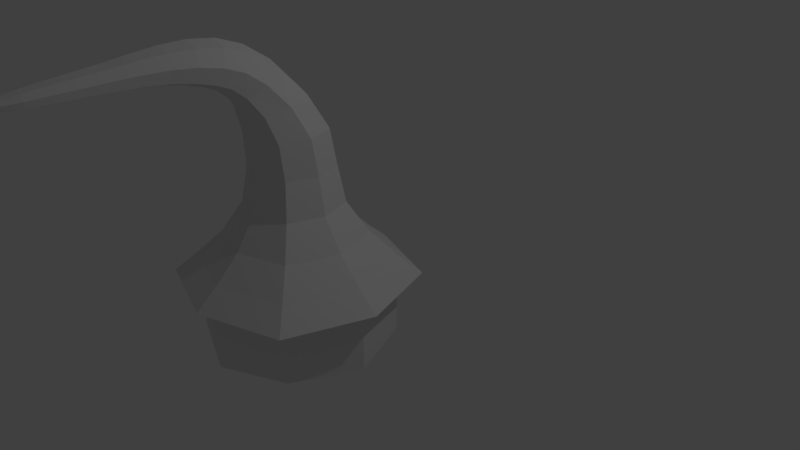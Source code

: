 # Source: tentaculo_organico.blend  (saved by Blender 2.80.75; exported with 4.5.12 LTS)
import bpy
from mathutils import Matrix  # noqa: F401  (used for matrix-valued properties, if any)

bpy.ops.wm.read_factory_settings(use_empty=True)
scene = bpy.context.scene
scene.name = 'Scene'

# ---- collections
col_collection_1 = bpy.data.collections.new('Collection 1'); scene.collection.children.link(col_collection_1)

# ---- materials (node trees are filled in below, after node groups)
mat_material = bpy.data.materials.new('Material')
mat_material.displacement_method = 'DISPLACEMENT'
mat_material.alpha_threshold = 0.0
mat_material.use_transparent_shadow = False
mat_material.roughness = 0.5
mat_material.line_color = (0.0, 0.0, 0.0, 1.0)

# ---- node groups
ng_auto_smooth = bpy.data.node_groups.new('Auto Smooth', 'GeometryNodeTree')
_s = ng_auto_smooth.interface.new_socket(name='Geometry', in_out='OUTPUT', socket_type='NodeSocketGeometry')
_s = ng_auto_smooth.interface.new_socket(name='Geometry', in_out='INPUT', socket_type='NodeSocketGeometry')
_s = ng_auto_smooth.interface.new_socket(name='Angle', in_out='INPUT', socket_type='NodeSocketFloat')
_s.subtype = 'ANGLE'
_s.min_value = 0.0
_s.max_value = 3.142
ng_auto_smooth.is_modifier = True
_N = ng_auto_smooth.nodes; _L = ng_auto_smooth.links
n0 = _N.new('NodeGroupOutput'); n0.name = 'Group Output'; n0.location = (480, -100)
n1 = _N.new('NodeGroupInput'); n1.name = 'Group Input'; n1.location = (-420, -300)
n2 = _N.new('NodeGroupInput'); n2.name = 'Group Input.001'; n2.location = (-60, -100)
n3 = _N.new('GeometryNodeSetShadeSmooth'); n3.name = 'Set Shade Smooth'; n3.location = (120, -100)
n3.domain = 'EDGE'
n4 = _N.new('GeometryNodeSetShadeSmooth'); n4.name = 'Set Shade Smooth.001'; n4.location = (300, -100)
n5 = _N.new('GeometryNodeInputMeshEdgeAngle'); n5.name = 'Edge Angle'; n5.location = (-420, -220)
n6 = _N.new('GeometryNodeInputEdgeSmooth'); n6.name = 'Is Edge Smooth'; n6.location = (-60, -160)
n7 = _N.new('GeometryNodeInputShadeSmooth'); n7.name = 'Is Face Smooth'; n7.location = (-240, -340)
n8 = _N.new('FunctionNodeBooleanMath'); n8.name = 'Boolean Math'; n8.location = (-60, -220)
n9 = _N.new('FunctionNodeCompare'); n9.name = 'Compare'; n9.location = (-240, -180)
n9.operation = 'LESS_EQUAL'
_L.new(n5.outputs[0], n9.inputs[0])
_L.new(n4.outputs[0], n0.inputs[0])
_L.new(n1.outputs[1], n9.inputs[1])
_L.new(n9.outputs[0], n8.inputs[0])
_L.new(n7.outputs[0], n8.inputs[1])
_L.new(n2.outputs[0], n3.inputs[0])
_L.new(n6.outputs[0], n3.inputs[1])
_L.new(n3.outputs[0], n4.inputs[0])
_L.new(n8.outputs[0], n3.inputs[2])
n0.is_active_output = True

# ---- material node trees

# ---- world
world_world = bpy.data.worlds.new('World'); scene.world = world_world
world_world.color = (0.05088, 0.05088, 0.05088)
world_world.use_sun_shadow = False
world_world.sun_shadow_jitter_overblur = 0.0

# ---- cameras
cam_camera = bpy.data.cameras.new('Camera')
cam_camera.clip_end = 100.0
cam_camera.lens = 35.0
cam_camera.sensor_width = 32.0
cam_camera.sensor_height = 18.0
cam_camera.ortho_scale = 7.314
cam_camera.dof.focus_distance = 0.0
cam_camera.dof.aperture_fstop = 128.0

# ---- lights
light_lamp = bpy.data.lights.new('Lamp', 'POINT')
light_lamp.transmission_factor = 0.0
light_lamp.cutoff_distance = 30.0
light_lamp.energy = 100.0
light_lamp.shadow_buffer_clip_start = 1.001
light_lamp.shadow_soft_size = 0.1
light_lamp.shadow_maximum_resolution = 0.006
light_lamp.use_absolute_resolution = True

# ---- meshes
me_tentaculo = bpy.data.meshes.new('tentaculo')
me_tentaculo.from_pydata([(-3.278e-07, -1.942, 0.729), (-4.619e-07, -1.739, 2.291), (0.4844, -1.127, 1.557), (-3.725e-07, -1.612, 1.557), (-0.4844, -1.127, 1.557), (-1.192e-07, -0.643, 1.557), (-4.172e-07, -2.002, 2.615), (0.3881, -1.365, 2.377), (-0.3881, -1.365, 2.377), (-1.565e-07, -0.9918, 2.464), (-0.2549, -2.325, 2.972), (0.2918, -1.829, 2.826), (-0.2918, -1.829, 2.826), (-1.937e-07, -1.657, 3.037), (-5.811e-07, -2.894, 2.831), (-2.496e-07, -2.287, 3.195), (-4.47e-07, -2.363, 2.75), (0.2549, -2.325, 2.972), (0.1407, -3.42, 2.981), (0.1847, -2.899, 2.996), (-0.1847, -2.899, 2.996), (-4.321e-07, -2.904, 3.162), (-9.239e-07, -3.946, 2.872), (-0.1407, -3.42, 2.981), (-6.184e-07, -3.423, 3.107), (-7.376e-07, -3.416, 2.854), (-4.47e-07, -2.525, 0.1845), (-1.192e-07, -0.3122, 0.729), (0.8152, -1.127, 0.729), (-0.8152, -1.127, 0.729), (1.397, -1.127, 0.1845), (-1.397, -1.127, 0.1845), (-8.941e-08, 0.2699, 0.1845), (-1.03e-06, -4.261, 2.955), (0.1033, -3.949, 2.965), (-0.1033, -3.949, 2.965), (-8.401e-07, -3.951, 3.057), (0.5671, -1.127, 1.108), (-1.192e-07, -0.5603, 1.108), (0.3633, -0.764, 1.557), (-2.943e-07, -1.694, 1.108), (0.3633, -1.491, 1.557), (-0.5671, -1.127, 1.108), (-0.3633, -1.491, 1.557), (-0.3633, -0.764, 1.557), (0.4603, -1.187, 2.004), (-1.285e-07, -0.7302, 2.026), (-4.619e-07, -1.643, 1.983), (-0.4603, -1.187, 2.004), (0.3158, -1.6, 2.657), (-1.844e-07, -1.332, 2.818), (-4.284e-07, -1.868, 2.497), (-0.3158, -1.6, 2.657), (0.2911, -1.645, 2.312), (-0.2911, -1.645, 2.312), (0.2911, -1.085, 2.442), (-0.2911, -1.085, 2.442), (0.2825, -2.066, 2.919), (-2.077e-07, -1.972, 3.152), (-4.247e-07, -2.16, 2.687), (-0.2826, -2.066, 2.919), (0.2188, -1.959, 2.668), (-0.2188, -1.959, 2.668), (0.2188, -1.7, 2.984), (-0.2188, -1.7, 2.984), (0.2189, -2.604, 2.995), (-3.232e-07, -2.598, 3.19), (-4.955e-07, -2.609, 2.8), (-0.2189, -2.604, 2.995), (-0.1912, -2.354, 2.806), (-0.1912, -2.297, 3.139), (0.1912, -2.297, 3.139), (0.1912, -2.354, 2.806), (0.157, -3.181, 2.988), (-5.42e-07, -3.186, 3.129), (-6.724e-07, -3.177, 2.847), (-0.157, -3.181, 2.988), (0.1385, -2.895, 2.872), (-0.1385, -2.895, 2.872), (0.1385, -2.903, 3.121), (-0.1385, -2.903, 3.121), (0.126, -3.66, 2.973), (-7.036e-07, -3.663, 3.086), (-8.103e-07, -3.657, 2.86), (-0.126, -3.66, 2.973), (0.1055, -3.422, 3.075), (0.1055, -3.417, 2.886), (-0.1055, -3.417, 2.886), (-0.1055, -3.422, 3.075), (1.126, -1.127, 0.4211), (-1.118e-07, -0.001258, 0.4211), (-4.023e-07, -2.253, 0.4211), (-1.126, -1.127, 0.4211), (-0.6114, -1.739, 0.729), (0.6114, -1.739, 0.729), (0.6114, -0.516, 0.729), (-0.6114, -0.516, 0.729), (1.174, -1.127, 0.03375), (-1.192e-07, 0.0462, 0.03375), (-4.172e-07, -2.301, 0.03375), (-1.174, -1.127, 0.03375), (-1.048, -2.175, 0.1845), (1.048, -2.175, 0.1845), (1.048, -0.07943, 0.1845), (-1.048, -0.07942, 0.1845), (0.06418, -4.183, 2.958), (-9.686e-07, -4.185, 3.015), (-1.017e-06, -4.181, 2.9), (-0.06418, -4.183, 2.958), (0.0775, -3.946, 2.895), (-0.0775, -3.946, 2.895), (0.0775, -3.951, 3.034), (-0.0775, -3.951, 3.034), (0.4253, -0.702, 1.108), (0.4253, -1.553, 1.108), (-0.4253, -1.553, 1.108), (-0.4253, -0.702, 1.108), (0.3452, -0.8443, 2.02), (0.3452, -1.529, 1.988), (-0.3452, -1.529, 1.988), (-0.3452, -0.8443, 2.02), (0.2369, -1.399, 2.778), (0.2369, -1.801, 2.537), (-0.2369, -1.399, 2.778), (-0.2369, -1.801, 2.537), (0.2119, -1.996, 3.094), (0.2119, -2.136, 2.745), (-0.2119, -1.996, 3.094), (-0.2119, -2.136, 2.745), (0.1642, -2.6, 3.141), (0.1642, -2.608, 2.849), (-0.1642, -2.6, 3.141), (-0.1642, -2.608, 2.849), (0.1178, -3.185, 3.093), (0.1178, -3.178, 2.882), (-0.1178, -3.185, 3.093), (-0.1178, -3.178, 2.882), (0.09449, -3.663, 3.058), (0.09449, -3.657, 2.889), (-0.09449, -3.663, 3.058), (-0.09449, -3.657, 2.889), (0.8446, -0.2828, 0.4211), (0.8446, -1.972, 0.4211), (-0.8446, -0.2828, 0.4211), (-0.8446, -1.972, 0.4211), (0.8321, -0.2953, 0.07283), (0.8321, -1.959, 0.07283), (-0.8321, -0.2953, 0.07283), (-0.8321, -1.959, 0.07283), (0.05149, -4.124, 3.006), (0.05149, -4.121, 2.913), (-0.05149, -4.124, 3.006), (-0.05149, -4.121, 2.913), (-2.657e-07, -1.127, -0.6832), (1.174, -1.127, -0.633), (-4.147e-07, -2.301, -0.633), (-1.174, -1.127, -0.633), (-1.167e-07, 0.0462, -0.633), (0.8321, -0.2953, -0.5939), (0.8321, -1.959, -0.5939), (-0.8321, -0.2953, -0.5939), (-0.8321, -1.959, -0.5939)], [], [(0, 94, 114, 40), (0, 40, 115, 93), (0, 93, 144, 91), (0, 91, 142, 94), (1, 54, 119, 47), (1, 47, 118, 53), (1, 53, 122, 51), (1, 51, 124, 54), (2, 37, 113, 39), (2, 39, 117, 45), (2, 45, 118, 41), (2, 41, 114, 37), (3, 40, 114, 41), (3, 41, 118, 47), (3, 47, 119, 43), (3, 43, 115, 40), (4, 42, 115, 43), (4, 43, 119, 48), (4, 48, 120, 44), (4, 44, 116, 42), (5, 46, 117, 39), (5, 39, 113, 38), (5, 38, 116, 44), (5, 44, 120, 46), (6, 62, 124, 51), (6, 51, 122, 61), (6, 61, 126, 59), (6, 59, 128, 62), (7, 53, 118, 45), (7, 45, 117, 55), (7, 55, 121, 49), (7, 49, 122, 53), (8, 56, 120, 48), (8, 48, 119, 54), (8, 54, 124, 52), (8, 52, 123, 56), (9, 55, 117, 46), (9, 46, 120, 56), (9, 56, 123, 50), (9, 50, 121, 55), (10, 70, 127, 60), (10, 60, 128, 69), (10, 69, 132, 68), (10, 68, 131, 70), (11, 61, 122, 49), (11, 49, 121, 63), (11, 63, 125, 57), (11, 57, 126, 61), (12, 64, 123, 52), (12, 52, 124, 62), (12, 62, 128, 60), (12, 60, 127, 64), (13, 63, 121, 50), (13, 50, 123, 64), (13, 64, 127, 58), (13, 58, 125, 63), (14, 78, 132, 67), (14, 67, 130, 77), (14, 77, 134, 75), (14, 75, 136, 78), (15, 71, 125, 58), (15, 58, 127, 70), (15, 70, 131, 66), (15, 66, 129, 71), (16, 69, 128, 59), (16, 59, 126, 72), (16, 72, 130, 67), (16, 67, 132, 69), (17, 72, 126, 57), (17, 57, 125, 71), (17, 71, 129, 65), (17, 65, 130, 72), (18, 86, 134, 73), (18, 73, 133, 85), (18, 85, 137, 81), (18, 81, 138, 86), (19, 77, 130, 65), (19, 65, 129, 79), (19, 79, 133, 73), (19, 73, 134, 77), (20, 80, 131, 68), (20, 68, 132, 78), (20, 78, 136, 76), (20, 76, 135, 80), (21, 79, 129, 66), (21, 66, 131, 80), (21, 80, 135, 74), (21, 74, 133, 79), (22, 110, 140, 83), (22, 83, 138, 109), (22, 109, 150, 107), (22, 107, 152, 110), (23, 88, 135, 76), (23, 76, 136, 87), (23, 87, 140, 84), (23, 84, 139, 88), (24, 85, 133, 74), (24, 74, 135, 88), (24, 88, 139, 82), (24, 82, 137, 85), (25, 87, 136, 75), (25, 75, 134, 86), (25, 86, 138, 83), (25, 83, 140, 87), (26, 102, 142, 91), (26, 91, 144, 101), (26, 101, 148, 99), (26, 99, 146, 102), (27, 96, 116, 38), (27, 38, 113, 95), (27, 95, 141, 90), (27, 90, 143, 96), (28, 95, 113, 37), (28, 37, 114, 94), (28, 94, 142, 89), (28, 89, 141, 95), (29, 93, 115, 42), (29, 42, 116, 96), (29, 96, 143, 92), (29, 92, 144, 93), (98, 145, 158, 157), (146, 99, 155, 159), (148, 100, 156, 161), (97, 146, 159, 154), (30, 103, 141, 89), (30, 89, 142, 102), (30, 102, 146, 97), (30, 97, 145, 103), (31, 101, 144, 92), (31, 92, 143, 104), (31, 104, 147, 100), (31, 100, 148, 101), (32, 104, 143, 90), (32, 90, 141, 103), (32, 103, 145, 98), (32, 98, 147, 104), (33, 105, 149, 106), (33, 106, 151, 108), (33, 108, 152, 107), (33, 107, 150, 105), (34, 109, 138, 81), (34, 81, 137, 111), (34, 111, 149, 105), (34, 105, 150, 109), (35, 112, 139, 84), (35, 84, 140, 110), (35, 110, 152, 108), (35, 108, 151, 112), (36, 111, 137, 82), (36, 82, 139, 112), (36, 112, 151, 106), (36, 106, 149, 111), (153, 157, 158, 154), (153, 154, 159, 155), (153, 155, 161, 156), (153, 156, 160, 157), (145, 97, 154, 158), (100, 147, 160, 156), (99, 148, 161, 155), (147, 98, 157, 160)])
me_tentaculo.materials.append(mat_material)
me_tentaculo.use_remesh_preserve_volume = False
me_tentaculo.use_remesh_preserve_attributes = False
me_tentaculo.use_mirror_vertex_groups = False
me_tentaculo.update()
arm_armature = bpy.data.armatures.new('Armature')  # bones are not reproduced

# ---- objects
ob_armature = bpy.data.objects.new('Armature', arm_armature)
ob_tentataculo = bpy.data.objects.new('tentataculo', me_tentaculo)
ob_lamp = bpy.data.objects.new('Lamp', light_lamp)
ob_camera = bpy.data.objects.new('Camera', cam_camera)

# ---- transforms, parenting, visibility, modifiers, constraints
ob_armature.location = (0.01588, -1.135, 0.0005364)
ob_armature.scale = (1.0, 1.0, 0.7304)
ob_armature.show_in_front = True
ob_armature.lineart.crease_threshold = 0.0
ob_tentataculo.parent = ob_armature
ob_tentataculo.matrix_parent_inverse = Matrix(((1.0, 0.0, 0.0, -0.01588), (0.0, 1.0, 0.0, 1.135), (0.0, 0.0, 1.369, -0.0007345), (0.0, 0.0, 0.0, 1.0)))
ob_tentataculo.location = (0.0, 0.0, 0.0)
ob_tentataculo.lock_rotations_4d = False
ob_tentataculo.empty_display_type = 'ARROWS'
ob_tentataculo.lineart.crease_threshold = 0.0
_vg = ob_tentataculo.vertex_groups.new(name='Bone')
for _i, _w in zip([0, 2, 3, 4, 5, 26, 27, 28, 29, 30, 31, 32, 37, 38, 39, 40, 41, 42, 43, 44, 89, 90, 91, 92, 93, 94, 95, 96, 97, 98, 99, 100, 101, 102, 103, 104, 113, 114, 115, 116, 141, 142, 143, 144, 145, 146, 147, 148, 153, 154, 155, 156, 157, 158, 159, 160, 161], [0.422, 0.04865, 0.04835, 0.05104, 0.05134, 0.7923, 0.4244, 0.4231, 0.4233, 0.7939, 0.7894, 0.7911, 0.0973, 0.1027, 0.05007, 0.09669, 0.04723, 0.1021, 0.04946, 0.05261, 0.7489, 0.7462, 0.7473, 0.7445, 0.4208, 0.4232, 0.423, 0.4258, 0.8389, 0.836, 0.8373, 0.8343, 0.7864, 0.7982, 0.7897, 0.7925, 0.1001, 0.09447, 0.09891, 0.1052, 0.746, 0.7519, 0.7464, 0.7427, 0.8333, 0.8445, 0.8386, 0.8301, 0.8366, 0.8389, 0.8373, 0.8343, 0.836, 0.8333, 0.8445, 0.8386, 0.8301]): _vg.add([_i], _w, 'REPLACE')
_vg = ob_tentataculo.vertex_groups.new(name='Bone.001')
for _i, _w in zip([0, 1, 2, 3, 4, 5, 7, 8, 9, 26, 27, 28, 29, 30, 31, 32, 37, 38, 39, 40, 41, 42, 43, 44, 45, 46, 47, 48, 53, 54, 55, 56, 89, 90, 91, 92, 93, 94, 95, 96, 97, 98, 99, 100, 101, 102, 103, 104, 113, 114, 115, 116, 117, 118, 119, 120, 141, 142, 143, 144, 145, 146, 147, 148, 153, 154, 155, 156, 157, 158, 159, 160, 161], [0.5325, 0.02891, 0.4449, 0.4449, 0.4427, 0.4427, 0.02718, 0.0291, 0.02738, 0.1914, 0.5328, 0.5339, 0.5314, 0.1907, 0.1941, 0.1933, 0.8355, 0.8307, 0.4443, 0.8321, 0.4456, 0.8273, 0.4443, 0.4412, 0.05435, 0.05475, 0.05781, 0.05821, 0.02758, 0.03024, 0.02678, 0.02797, 0.2323, 0.2349, 0.2328, 0.2354, 0.5323, 0.5326, 0.5353, 0.5304, 0.149, 0.1518, 0.15, 0.1527, 0.1965, 0.1863, 0.195, 0.1917, 0.835, 0.8361, 0.8281, 0.8265, 0.05356, 0.05515, 0.06047, 0.05594, 0.2356, 0.2291, 0.2342, 0.2366, 0.1544, 0.1436, 0.1491, 0.1563, 0.1509, 0.149, 0.15, 0.1527, 0.1518, 0.1544, 0.1436, 0.1491, 0.1563]): _vg.add([_i], _w, 'REPLACE')
_vg = ob_tentataculo.vertex_groups.new(name='Bone.002')
for _i, _w in zip([0, 1, 2, 3, 4, 5, 6, 7, 8, 9, 11, 12, 13, 27, 28, 29, 37, 38, 39, 40, 41, 42, 43, 44, 45, 46, 47, 48, 49, 50, 51, 52, 53, 54, 55, 56, 61, 62, 63, 64, 93, 94, 95, 96, 113, 114, 115, 116, 117, 118, 119, 120, 121, 122, 123, 124], [0.03267, 0.4465, 0.4732, 0.4585, 0.4694, 0.4841, 0.02063, 0.4583, 0.4573, 0.4691, 0.01667, 0.02091, 0.01695, 0.03193, 0.03158, 0.03302, 0.06316, 0.06387, 0.484, 0.06534, 0.4624, 0.06605, 0.4547, 0.4842, 0.8832, 0.9043, 0.8517, 0.8728, 0.03335, 0.03391, 0.04127, 0.04183, 0.4461, 0.447, 0.4705, 0.4677, 0.01562, 0.02565, 0.01773, 0.01618, 0.03336, 0.03198, 0.03118, 0.03269, 0.06235, 0.06396, 0.06671, 0.06539, 0.9056, 0.8609, 0.8426, 0.903, 0.03546, 0.03123, 0.03236, 0.0513]): _vg.add([_i], _w, 'REPLACE')
_vg = ob_tentataculo.vertex_groups.new(name='Bone.003')
_vg = ob_tentataculo.vertex_groups.new(name='Bone.004')
for _i, _w in zip([1, 2, 3, 4, 5, 6, 7, 8, 9, 10, 11, 12, 13, 15, 16, 17, 39, 41, 43, 44, 45, 46, 47, 48, 49, 50, 51, 52, 53, 54, 55, 56, 57, 58, 59, 60, 61, 62, 63, 64, 69, 70, 71, 72, 117, 118, 119, 120, 121, 122, 123, 124, 125, 126, 127, 128], [0.4786, 0.02236, 0.03894, 0.02483, 0.008254, 0.4719, 0.4767, 0.4727, 0.4709, 0.0249, 0.4758, 0.4728, 0.4767, 0.01413, 0.03225, 0.02148, 0.00816, 0.03657, 0.04131, 0.008349, 0.04473, 0.01651, 0.07788, 0.04965, 0.9086, 0.9252, 0.8792, 0.8958, 0.4831, 0.474, 0.4703, 0.4714, 0.04296, 0.02826, 0.0645, 0.0498, 0.4761, 0.4676, 0.4755, 0.478, 0.03492, 0.01489, 0.01337, 0.02959, 0.01632, 0.07314, 0.08261, 0.0167, 0.9242, 0.893, 0.9262, 0.8654, 0.02674, 0.05917, 0.02978, 0.06983]): _vg.add([_i], _w, 'REPLACE')
_vg = ob_tentataculo.vertex_groups.new(name='Bone.005')
for _i, _w in zip([1, 6, 7, 8, 9, 10, 11, 12, 13, 14, 15, 16, 17, 19, 20, 21, 49, 50, 51, 52, 53, 54, 55, 56, 57, 58, 59, 60, 61, 62, 63, 64, 65, 66, 67, 68, 69, 70, 71, 72, 77, 78, 79, 80, 121, 122, 123, 124, 125, 126, 127, 128, 129, 130, 131, 132], [0.03363, 0.4723, 0.01708, 0.02048, 0.003922, 0.4569, 0.4713, 0.4688, 0.4678, 0.009328, 0.4667, 0.448, 0.4578, 0.003521, 0.008572, 0.002766, 0.03416, 0.007845, 0.06727, 0.04095, 0.03012, 0.03715, 0.004044, 0.003801, 0.9085, 0.9278, 0.8773, 0.8967, 0.4734, 0.4711, 0.4692, 0.4665, 0.007043, 0.005531, 0.01866, 0.01714, 0.4463, 0.4676, 0.4658, 0.4497, 0.00637, 0.01228, 0.0006722, 0.004859, 0.008088, 0.06023, 0.007601, 0.0743, 0.9303, 0.8866, 0.9254, 0.868, 0.001344, 0.01274, 0.009719, 0.02457]): _vg.add([_i], _w, 'REPLACE')
_vg = ob_tentataculo.vertex_groups.new(name='Bone.006')
_vg = ob_tentataculo.vertex_groups.new(name='Bone.007')
for _i, _w in zip([6, 10, 11, 12, 13, 14, 15, 16, 17, 19, 20, 21, 57, 58, 59, 60, 61, 62, 63, 64, 65, 66, 67, 68, 69, 70, 71, 72, 77, 78, 79, 80, 125, 126, 127, 128, 129, 130, 131, 132], [0.02649, 0.4862, 0.01438, 0.01741, 0.005301, 0.4688, 0.479, 0.4953, 0.4881, 0.4737, 0.4688, 0.4737, 0.02876, 0.0106, 0.05299, 0.03482, 0.02498, 0.028, 0.00378, 0.006822, 0.9474, 0.9474, 0.9376, 0.9376, 0.494, 0.4785, 0.4796, 0.4966, 0.4716, 0.466, 0.4758, 0.4716, 0.007559, 0.04997, 0.01364, 0.056, 0.9516, 0.9433, 0.9433, 0.932]): _vg.add([_i], _w, 'REPLACE')
_vg = ob_tentataculo.vertex_groups.new(name='Bone.008')
_vg = ob_tentataculo.vertex_groups.new(name='Bone.009')
for _i, _w in zip([10, 14, 16, 18, 19, 20, 21, 23, 24, 25, 67, 68, 69, 73, 74, 75, 76, 77, 78, 79, 80, 85, 86, 87, 88, 132, 133, 134, 135, 136], [0.001037, 0.4847, 0.001037, 0.4849, 0.4849, 0.4815, 0.4816, 0.4804, 0.4816, 0.4837, 0.002073, 0.002073, 0.002073, 0.9698, 0.9633, 0.9674, 0.9608, 0.4862, 0.4833, 0.4836, 0.4796, 0.4836, 0.4862, 0.4812, 0.4796, 0.004147, 0.9672, 0.9724, 0.9593, 0.9624]): _vg.add([_i], _w, 'REPLACE')
_vg = ob_tentataculo.vertex_groups.new(name='Bone.010')
for _i, _w in zip([18, 22, 23, 24, 25, 34, 35, 36, 81, 82, 83, 84, 85, 86, 87, 88, 109, 110, 111, 112, 137, 138, 139, 140], [0.4887, 0.4873, 0.4842, 0.4856, 0.4873, 0.4887, 0.4842, 0.4856, 0.9773, 0.9712, 0.9746, 0.9684, 0.4877, 0.4897, 0.4849, 0.4835, 0.4897, 0.4849, 0.4877, 0.4835, 0.9754, 0.9793, 0.9669, 0.9699]): _vg.add([_i], _w, 'REPLACE')
_vg = ob_tentataculo.vertex_groups.new(name='Bone.012')
_vg = ob_tentataculo.vertex_groups.new(name='Bone.013')
for _i, _w in zip([22, 33, 34, 35, 36, 105, 106, 107, 108, 109, 110, 111, 112, 149, 150, 151, 152], [0.4932, 0.9851, 0.4945, 0.4906, 0.492, 0.989, 0.9839, 0.9864, 0.9813, 0.4956, 0.4908, 0.4934, 0.4905, 0.9869, 0.9911, 0.981, 0.9816]): _vg.add([_i], _w, 'REPLACE')
_vg = ob_tentataculo.vertex_groups.new(name='Bone.014')
_m = ob_tentataculo.modifiers.new('Armature', 'ARMATURE')
_m.object = ob_armature
_m.invert_vertex_group = True
_m = ob_tentataculo.modifiers.new('Auto Smooth', 'NODES')
_m.node_group = ng_auto_smooth
_gi = [s.identifier for s in ng_auto_smooth.interface.items_tree if s.item_type == 'SOCKET' and s.in_out == 'INPUT']
_m[_gi[1]] = 3.142  # Angle
ob_lamp.location = (4.076, 1.005, 5.904)
ob_lamp.rotation_euler = (0.6503, 0.05522, 1.866)
ob_lamp.lock_rotations_4d = False
ob_lamp.empty_display_type = 'ARROWS'
ob_lamp.color = (0.0, 0.0, 0.0, 0.0)
ob_lamp.lineart.crease_threshold = 0.0
ob_camera.location = (7.481, -6.508, 5.344)
ob_camera.rotation_euler = (1.109, 0.0, 0.8149)
ob_camera.lock_rotations_4d = False
ob_camera.empty_display_type = 'ARROWS'
ob_camera.color = (0.0, 0.0, 0.0, 0.0)
ob_camera.display_type = 'WIRE'
ob_camera.lineart.crease_threshold = 0.0

# ---- collection membership
col_collection_1.objects.link(ob_armature)
col_collection_1.objects.link(ob_tentataculo)
col_collection_1.objects.link(ob_lamp)
col_collection_1.objects.link(ob_camera)

# ---- scene / render settings (as saved in the file)
scene.camera = ob_camera
scene.frame_start = 1; scene.frame_end = 54; scene.frame_set(0)
scene.render.engine = 'BLENDER_EEVEE_NEXT'
scene.render.resolution_percentage = 50
scene.render.dither_intensity = 0.0
scene.cycles.use_denoising = False
scene.cycles.samples = 128
scene.cycles.sampling_pattern = 'TABULATED_SOBOL'
scene.cycles.use_adaptive_sampling = False
scene.cycles.use_light_tree = False
scene.view_settings.view_transform = 'Standard'
bpy.context.view_layer.update()
